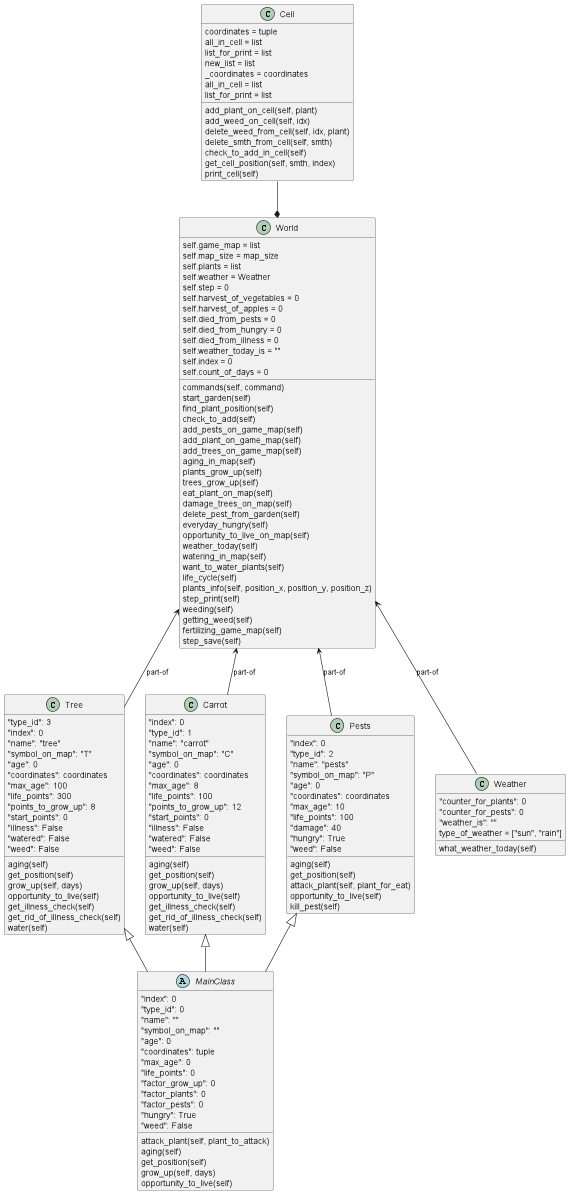

The diagram above was rendered by PlantUML. Its source (embedded in the PNG):
@startuml

abstract class MainClass{
        "index": 0
        "type_id": 0
        "name": ""
        "symbol_on_map": ""
        "age": 0
        "coordinates": tuple
        "max_age": 0
        "life_points": 0
        "factor_grow_up": 0
        "factor_plants": 0
        "factor_pests": 0
        "hungry": True
        "weed": False

        attack_plant(self, plant_to_attack)
        aging(self)
        get_position(self)
        grow_up(self, days)
        opportunity_to_live(self)
}

class Tree{
        "type_id": 3
        "index": 0
        "name": "tree"
        "symbol_on_map": "T"
        "age": 0
        "coordinates": coordinates
        "max_age": 100
        "life_points": 300
        "points_to_grow_up": 8
        "start_points": 0
        "illness": False
        "watered": False
        "weed": False

        aging(self)
        get_position(self)
        grow_up(self, days)
        opportunity_to_live(self)
        get_illness_check(self)
        get_rid_of_illness_check(self)
        water(self)
}

class Carrot{
            "index": 0
            "type_id": 1
            "name": "carrot"
            "symbol_on_map": "C"
            "age": 0
            "coordinates": coordinates
            "max_age": 8
            "life_points": 100
            "points_to_grow_up": 12
            "start_points": 0
            "illness": False
            "watered": False
            "weed": False

            aging(self)
            get_position(self)
            grow_up(self, days)
            opportunity_to_live(self)
            get_illness_check(self)
            get_rid_of_illness_check(self)
            water(self)
}

class Pests{
            "index": 0
            "type_id": 2
            "name": "pests"
            "symbol_on_map": "P"
            "age": 0
            "coordinates": coordinates
            "max_age": 10
            "life_points": 100
            "damage": 40
            "hungry": True
            "weed": False

            aging(self)
            get_position(self)
            attack_plant(self, plant_for_eat)
            opportunity_to_live(self)
            kill_pest(self)
}

class Weather{
        "counter_for_plants": 0
        "counter_for_pests": 0
        "weather_is": ""
        type_of_weather = ["sun", "rain"]

        what_weather_today(self)
}

class World{
        self.game_map = list
        self.map_size = map_size
        self.plants = list
        self.weather = Weather
        self.step = 0
        self.harvest_of_vegetables = 0
        self.harvest_of_apples = 0
        self.died_from_pests = 0
        self.died_from_hungry = 0
        self.died_from_illness = 0
        self.weather_today_is = ""
        self.index = 0
        self.count_of_days = 0

        commands(self, command)
        start_garden(self)
        find_plant_position(self)
        check_to_add(self)
        add_pests_on_game_map(self)
        add_plant_on_game_map(self)
        add_trees_on_game_map(self)
        aging_in_map(self)
        plants_grow_up(self)
        trees_grow_up(self)
        eat_plant_on_map(self)
        damage_trees_on_map(self)
        delete_pest_from_garden(self)
        everyday_hungry(self)
        opportunity_to_live_on_map(self)
        weather_today(self)
        watering_in_map(self)
        want_to_water_plants(self)
        life_cycle(self)
        plants_info(self, position_x, position_y, position_z)
        step_print(self)
        weeding(self)
        getting_weed(self)
        fertilizing_game_map(self)
        step_save(self)
}

class Cell{
            coordinates = tuple
            all_in_cell = list
            list_for_print = list
            new_list = list
            _coordinates = coordinates
            all_in_cell = list
            list_for_print = list

            add_plant_on_cell(self, plant)
            add_weed_on_cell(self, idx)
            delete_weed_from_cell(self, idx, plant)
            delete_smth_from_cell(self, smth)
            check_to_add_in_cell(self)
            get_cell_position(self, smth, index)
            print_cell(self)
}

Tree <|-- MainClass
Carrot <|-- MainClass
Pests <|-- MainClass

Cell --* World

World <-- Weather: part-of
World <-- Tree: part-of
World <-- Carrot: part-of
World <-- Pests: part-of

@enduml